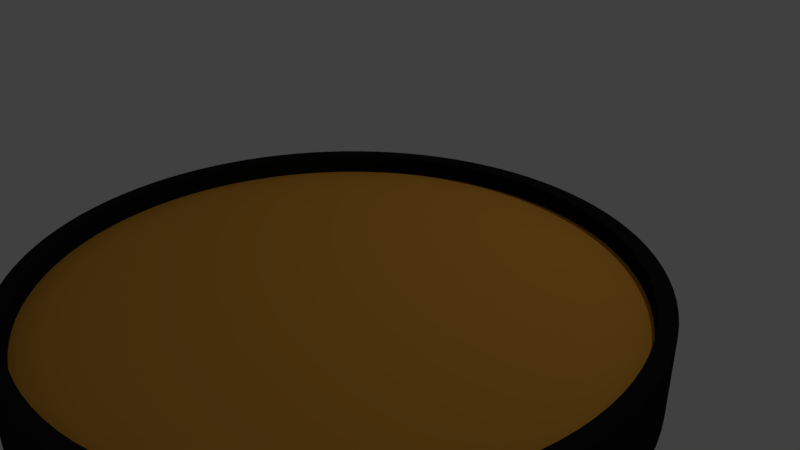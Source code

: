 # Source: circle_3d.blend  (saved by Blender 2.78.0; exported with 4.5.12 LTS)
import bpy
from mathutils import Matrix  # noqa: F401  (used for matrix-valued properties, if any)

bpy.ops.wm.read_factory_settings(use_empty=True)
scene = bpy.context.scene
scene.name = 'Scene'

# ---- collections
col_collection_1 = bpy.data.collections.new('Collection 1'); scene.collection.children.link(col_collection_1)

# ---- materials (node trees are filled in below, after node groups)
mat_svgmat_014 = bpy.data.materials.new('SVGMat.014')
mat_svgmat_014.alpha_threshold = 0.0
mat_svgmat_014.use_transparent_shadow = False
mat_svgmat_014.diffuse_color = (0.01033, 0.01033, 0.01033, 1.0)
mat_svgmat_014.roughness = 0.5
mat_svgmat_013 = bpy.data.materials.new('SVGMat.013')
mat_svgmat_013.alpha_threshold = 0.0
mat_svgmat_013.use_transparent_shadow = False
mat_svgmat_013.diffuse_color = (0.7157, 0.3278, 0.04374, 1.0)
mat_svgmat_013.roughness = 0.5

# ---- material node trees

# ---- world
world_world = bpy.data.worlds.new('World'); scene.world = world_world
world_world.color = (0.05088, 0.05088, 0.05088)
world_world.use_sun_shadow = False
world_world.sun_shadow_jitter_overblur = 0.0
world_world.cycles.sampling_method = 'MANUAL'

# ---- cameras
cam_camera = bpy.data.cameras.new('Camera')
cam_camera.clip_end = 100.0
cam_camera.lens = 35.0
cam_camera.sensor_width = 32.0
cam_camera.sensor_height = 18.0
cam_camera.ortho_scale = 7.314
cam_camera.dof.focus_distance = 0.0
cam_camera.dof.aperture_fstop = 128.0

# ---- lights
light_lamp = bpy.data.lights.new('Lamp', 'POINT')
light_lamp.transmission_factor = 0.0
light_lamp.cutoff_distance = 30.0
light_lamp.energy = 100.0
light_lamp.shadow_buffer_clip_start = 1.001
light_lamp.shadow_soft_size = 0.1
light_lamp.shadow_maximum_resolution = 0.006
light_lamp.use_absolute_resolution = True

# ---- curves / text
cu_curve_011 = bpy.data.curves.new('Curve.011', 'CURVE')
cu_curve_011.dimensions = '2D'
_sp = cu_curve_011.splines.new('BEZIER'); _sp.bezier_points.add(7)
_sp.bezier_points.foreach_set('co', [8.643e-07, -0.015, 0.0, -0.01061, -0.0106, 0.0, -0.015, -9.313e-10, 0.0, -0.01061, 0.0106, 0.0, 8.643e-07, 0.015, 0.0, 0.01061, 0.0106, 0.0, 0.015, -9.313e-10, 0.0, 0.0106, -0.0106, 0.0])
_sp.bezier_points.foreach_set('handle_left', [0.003978, -0.01499, 0.0, -0.007793, -0.01342, 0.0, -0.015, -0.003978, 0.0, -0.01342, 0.007792, 0.0, -0.003977, 0.015, 0.0, 0.007795, 0.01342, 0.0, 0.015, 0.003978, 0.0, 0.01341, -0.007788, 0.0])
_sp.bezier_points.foreach_set('handle_right', [-0.003977, -0.015, 0.0, -0.01342, -0.007792, 0.0, -0.015, 0.003978, 0.0, -0.007793, 0.01342, 0.0, 0.003979, 0.015, 0.0, 0.01342, 0.007792, 0.0, 0.015, -0.003976, 0.0, 0.007791, -0.01341, 0.0])
_sp.use_cyclic_u = True
_sp = cu_curve_011.splines.new('BEZIER'); _sp.bezier_points.add(7)
_sp.bezier_points.foreach_set('co', [8.643e-07, 0.01415, 0.0, -0.01001, 0.01001, 0.0, -0.01415, -9.313e-10, 0.0, -0.01001, -0.01001, 0.0, 8.643e-07, -0.01415, 0.0, 0.01001, -0.01001, 0.0, 0.01415, -9.313e-10, 0.0, 0.01, 0.01, 0.0])
_sp.bezier_points.foreach_set('handle_left', [0.003753, 0.01415, 0.0, -0.007353, 0.01266, 0.0, -0.01415, 0.003753, 0.0, -0.01266, -0.007352, 0.0, -0.003753, -0.01415, 0.0, 0.007355, -0.01266, 0.0, 0.01415, -0.003753, 0.0, 0.01266, 0.007348, 0.0])
_sp.bezier_points.foreach_set('handle_right', [-0.003753, 0.01415, 0.0, -0.01266, 0.007352, 0.0, -0.01415, -0.003753, 0.0, -0.007353, -0.01266, 0.0, 0.003755, -0.01415, 0.0, 0.01266, -0.007352, 0.0, 0.01415, 0.003752, 0.0, 0.007351, 0.01265, 0.0])
_sp.use_cyclic_u = True
cu_curve_011.materials.append(mat_svgmat_014)
cu_curve_011.use_path_clamp = True
cu_curve_011.bevel_resolution = 0
cu_curve_011.extrude = 0.002
cu_curve_011.fill_mode = 'BOTH'
cu_curve_010 = bpy.data.curves.new('Curve.010', 'CURVE')
cu_curve_010.dimensions = '2D'
_sp = cu_curve_010.splines.new('BEZIER'); _sp.bezier_points.add(7)
_sp.bezier_points.foreach_set('co', [0.015, -0.0008465, 0.0, 0.02501, -0.004991, 0.0, 0.02915, -0.015, 0.0, 0.02501, -0.025, 0.0, 0.015, -0.02915, 0.0, 0.004992, -0.025, 0.0, 0.0008467, -0.015, 0.0, 0.004997, -0.004996, 0.0])
_sp.bezier_points.foreach_set('handle_left', [0.01125, -0.000851, 0.0, 0.02235, -0.002337, 0.0, 0.02915, -0.01124, 0.0, 0.02766, -0.02235, 0.0, 0.01875, -0.02915, 0.0, 0.007647, -0.02766, 0.0, 0.0008467, -0.01875, 0.0, 0.002344, -0.007649, 0.0])
_sp.bezier_points.foreach_set('handle_right', [0.01875, -0.0008465, 0.0, 0.02766, -0.007645, 0.0, 0.02915, -0.01875, 0.0, 0.02235, -0.02766, 0.0, 0.01125, -0.02915, 0.0, 0.002338, -0.02235, 0.0, 0.0008512, -0.01125, 0.0, 0.007651, -0.002343, 0.0])
_sp.use_cyclic_u = True
cu_curve_010.materials.append(mat_svgmat_013)
cu_curve_010.use_path_clamp = True
cu_curve_010.bevel_resolution = 0
cu_curve_010.extrude = 0.001
cu_curve_010.fill_mode = 'BOTH'

# ---- objects
ob_circle_flat_stroke = bpy.data.objects.new('circle_flat_stroke', cu_curve_011)
ob_circle_flat = bpy.data.objects.new('circle_flat', cu_curve_010)
ob_lamp = bpy.data.objects.new('Lamp', light_lamp)
ob_camera = bpy.data.objects.new('Camera', cam_camera)

# ---- transforms, parenting, visibility, modifiers, constraints
ob_circle_flat_stroke.location = (2.655, -2.654, 0.0)
ob_circle_flat_stroke.scale = (177.0, 177.0, 177.0)
ob_circle_flat_stroke.lineart.crease_threshold = 0.0
ob_circle_flat.location = (0.0, 0.0, 0.0)
ob_circle_flat.scale = (177.0, 177.0, 177.0)
ob_circle_flat.lineart.crease_threshold = 0.0
ob_lamp.location = (4.076, 1.005, 5.904)
ob_lamp.rotation_euler = (0.6503, 0.05522, 1.866)
ob_lamp.lock_rotations_4d = False
ob_lamp.empty_display_type = 'ARROWS'
ob_lamp.color = (0.0, 0.0, 0.0, 0.0)
ob_lamp.lineart.crease_threshold = 0.0
ob_camera.location = (7.481, -6.508, 3.848)
ob_camera.rotation_euler = (1.109, 0.0, 0.8149)
ob_camera.lock_rotations_4d = False
ob_camera.empty_display_type = 'ARROWS'
ob_camera.color = (0.0, 0.0, 0.0, 0.0)
ob_camera.display_type = 'WIRE'
ob_camera.lineart.crease_threshold = 0.0

# ---- collection membership
col_collection_1.objects.link(ob_circle_flat_stroke)
col_collection_1.objects.link(ob_circle_flat)
col_collection_1.objects.link(ob_lamp)
col_collection_1.objects.link(ob_camera)

# ---- scene / render settings (as saved in the file)
scene.camera = ob_camera
scene.frame_start = 1; scene.frame_end = 250; scene.frame_set(1)
scene.render.engine = 'BLENDER_EEVEE_NEXT'
scene.render.resolution_percentage = 50
scene.render.dither_intensity = 0.0
scene.cycles.use_denoising = False
scene.cycles.samples = 128
scene.cycles.sampling_pattern = 'TABULATED_SOBOL'
scene.cycles.light_sampling_threshold = 0.0
scene.cycles.use_adaptive_sampling = False
scene.cycles.use_light_tree = False
scene.cycles.blur_glossy = 0.0
scene.cycles.sample_clamp_indirect = 0.0
scene.view_settings.view_transform = 'Standard'
bpy.context.view_layer.update()
